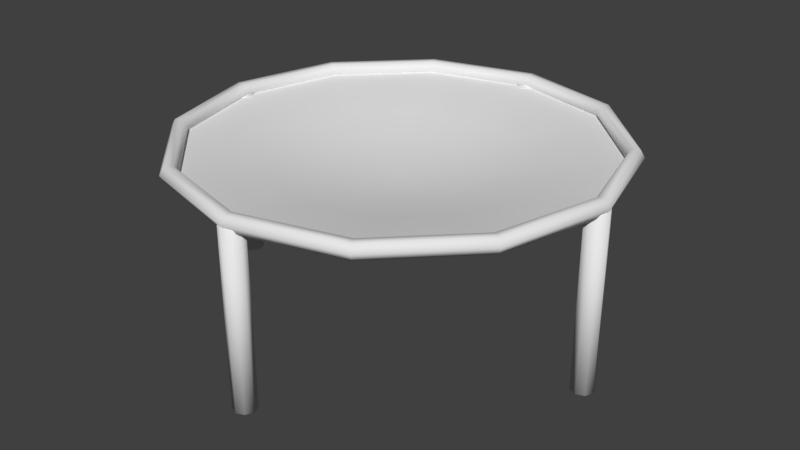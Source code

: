 # Source: trampolin.blend  (saved by Blender 2.78.0; exported with 4.5.12 LTS)
import bpy
from mathutils import Matrix  # noqa: F401  (used for matrix-valued properties, if any)

bpy.ops.wm.read_factory_settings(use_empty=True)
scene = bpy.context.scene
scene.name = 'Scene'

# ---- collections
col_collection_1 = bpy.data.collections.new('Collection 1'); scene.collection.children.link(col_collection_1)

# ---- world
world_world = bpy.data.worlds.new('World'); scene.world = world_world
world_world.color = (0.05088, 0.05088, 0.05088)
world_world.use_sun_shadow = False
world_world.sun_shadow_jitter_overblur = 0.0
world_world.cycles.sampling_method = 'MANUAL'

# ---- meshes
me_cylinder = bpy.data.meshes.new('Cylinder')
me_cylinder.from_pydata([(-0.9912, 0.05399, -0.8498), (-0.9912, 0.05399, -0.01567), (-0.953, 0.03818, -0.8498), (-0.953, 0.03818, -0.01567), (-0.9372, 7.801e-09, -0.8498), (-0.9372, 7.801e-09, -0.01567), (-0.953, -0.03818, -0.8498), (-0.953, -0.03818, -0.01567), (-0.9912, -0.05399, -0.8498), (-0.9912, -0.05399, -0.01567), (-1.029, -0.03818, -0.8498), (-1.029, -0.03818, -0.01567), (-1.045, 1.081e-08, -0.8498), (-1.045, 1.081e-08, -0.01567), (-1.029, 0.03818, -0.8498), (-1.029, 0.03818, -0.01567), (0.9869, 0.05399, -0.8498), (0.9869, 0.05399, -0.01567), (1.025, 0.03818, -0.8498), (1.025, 0.03818, -0.01567), (1.041, 7.801e-09, -0.8498), (1.041, 7.801e-09, -0.01567), (1.025, -0.03818, -0.8498), (1.025, -0.03818, -0.01567), (0.9869, -0.05399, -0.8498), (0.9869, -0.05399, -0.01567), (0.9487, -0.03818, -0.8498), (0.9487, -0.03818, -0.01567), (0.9329, 1.081e-08, -0.8498), (0.9329, 1.081e-08, -0.01567), (0.9487, 0.03818, -0.8498), (0.9487, 0.03818, -0.01567), (-0.05155, -0.9893, -0.8498), (-0.05155, -0.9893, -0.01567), (-0.03592, -0.951, -0.8498), (-0.03592, -0.951, -0.01567), (0.002187, -0.935, -0.8498), (0.002187, -0.935, -0.01567), (0.04044, -0.9507, -0.8498), (0.04044, -0.9507, -0.01567), (0.05643, -0.9888, -0.8498), (0.05643, -0.9888, -0.01567), (0.04079, -1.027, -0.8498), (0.04079, -1.027, -0.01567), (0.002687, -1.043, -0.8498), (0.002687, -1.043, -0.01567), (-0.03556, -1.027, -0.8498), (-0.03556, -1.027, -0.01567), (-0.0607, 0.9888, -0.8498), (-0.0607, 0.9888, -0.01567), (-0.04506, 1.027, -0.8498), (-0.04506, 1.027, -0.01567), (-0.006959, 1.043, -0.8498), (-0.006959, 1.043, -0.01567), (0.03129, 1.027, -0.8498), (0.03129, 1.027, -0.01567), (0.04728, 0.9893, -0.8498), (0.04728, 0.9893, -0.01567), (0.03165, 0.951, -0.8498), (0.03165, 0.951, -0.01567), (-0.006459, 0.935, -0.8498), (-0.006459, 0.935, -0.01567), (-0.04471, 0.9507, -0.8498), (-0.04471, 0.9507, -0.01567), (1.04, 0.0, 0.0), (1.02, 0.0, 0.03464), (0.98, 0.0, 0.03464), (0.96, 0.0, 4.899e-18), (0.98, 0.0, -0.03464), (1.02, 0.0, -0.03464), (0.9007, 0.52, 0.0), (0.8833, 0.51, 0.03464), (0.8487, 0.49, 0.03464), (0.8314, 0.48, 4.899e-18), (0.8487, 0.49, -0.03464), (0.8833, 0.51, -0.03464), (0.52, 0.9007, 0.0), (0.51, 0.8833, 0.03464), (0.49, 0.8487, 0.03464), (0.48, 0.8314, 4.899e-18), (0.49, 0.8487, -0.03464), (0.51, 0.8833, -0.03464), (5.96e-08, 1.04, 0.0), (1.192e-07, 1.02, 0.03464), (8.941e-08, 0.98, 0.03464), (8.941e-08, 0.96, 4.899e-18), (8.941e-08, 0.98, -0.03464), (1.192e-07, 1.02, -0.03464), (-0.52, 0.9007, 0.0), (-0.51, 0.8833, 0.03464), (-0.49, 0.8487, 0.03464), (-0.48, 0.8314, 4.899e-18), (-0.49, 0.8487, -0.03464), (-0.51, 0.8833, -0.03464), (-0.9007, 0.52, 0.0), (-0.8833, 0.51, 0.03464), (-0.8487, 0.49, 0.03464), (-0.8314, 0.48, 4.899e-18), (-0.8487, 0.49, -0.03464), (-0.8833, 0.51, -0.03464), (-1.04, 9.092e-08, 0.0), (-1.02, 8.917e-08, 0.03464), (-0.98, 8.567e-08, 0.03464), (-0.96, 8.393e-08, 4.899e-18), (-0.98, 8.567e-08, -0.03464), (-1.02, 8.917e-08, -0.03464), (-0.9007, -0.52, 0.0), (-0.8833, -0.51, 0.03464), (-0.8487, -0.49, 0.03464), (-0.8314, -0.48, 4.899e-18), (-0.8487, -0.49, -0.03464), (-0.8833, -0.51, -0.03464), (-0.52, -0.9007, 0.0), (-0.51, -0.8833, 0.03464), (-0.49, -0.8487, 0.03464), (-0.48, -0.8314, 4.899e-18), (-0.49, -0.8487, -0.03464), (-0.51, -0.8833, -0.03464), (5.96e-08, -1.04, 0.0), (1.192e-07, -1.02, 0.03464), (8.941e-08, -0.98, 0.03464), (8.941e-08, -0.96, 4.899e-18), (8.941e-08, -0.98, -0.03464), (1.192e-07, -1.02, -0.03464), (0.52, -0.9007, 0.0), (0.51, -0.8833, 0.03464), (0.49, -0.8487, 0.03464), (0.48, -0.8314, 4.899e-18), (0.49, -0.8487, -0.03464), (0.51, -0.8833, -0.03464), (0.9007, -0.52, 0.0), (0.8833, -0.51, 0.03464), (0.8487, -0.49, 0.03464), (0.8314, -0.48, 4.899e-18), (0.8487, -0.49, -0.03464), (0.8833, -0.51, -0.03464), (0.0, 1.0, -0.01293), (-0.5, 0.866, -0.01293), (-0.866, 0.5, -0.01293), (-1.0, -4.371e-08, -0.01293), (-0.866, -0.5, -0.01293), (-0.5, -0.866, -0.01293), (-1.51e-07, -1.0, -0.01293), (0.5, -0.866, -0.01293), (0.866, -0.5, -0.01293), (1.0, -4.649e-07, -0.01293), (0.866, 0.5, -0.01293), (0.5, 0.866, -0.01293), (2.235e-08, -1.428e-07, -0.1618), (-1.172e-07, -0.79, -0.04495), (-8.339e-08, -0.5799, -0.08591), (-4.959e-08, -0.3699, -0.1257), (0.1849, -0.3203, -0.1257), (0.29, -0.5022, -0.08591), (0.395, -0.6841, -0.04495), (-0.79, -6.374e-08, -0.04495), (-0.5799, -8.377e-08, -0.08591), (-0.3699, -1.038e-07, -0.1257), (-0.3203, -0.1849, -0.1257), (-0.5022, -0.29, -0.08591), (-0.6841, -0.395, -0.04495), (0.6841, 0.395, -0.04495), (0.5022, 0.29, -0.08591), (0.3203, 0.1849, -0.1257), (0.1849, 0.3203, -0.1257), (0.29, 0.5022, -0.08591), (0.395, 0.6841, -0.04495), (2.087e-09, 0.79, -0.04495), (4.173e-09, 0.5799, -0.08591), (6.26e-09, 0.3699, -0.1257), (-0.1849, 0.3203, -0.1257), (-0.29, 0.5022, -0.08591), (-0.395, 0.6841, -0.04495), (0.3203, -0.1849, -0.1257), (0.5022, -0.29, -0.08591), (0.6841, -0.395, -0.04495), (-0.1849, -0.3203, -0.1257), (-0.29, -0.5022, -0.08591), (-0.395, -0.6841, -0.04495), (-0.3203, 0.1849, -0.1257), (-0.5022, 0.29, -0.08591), (-0.6841, 0.395, -0.04495), (0.3699, -2.596e-07, -0.1257), (0.5799, -3.28e-07, -0.08591), (0.79, -3.965e-07, -0.04495)], [], [(0, 1, 3, 2), (2, 3, 5, 4), (4, 5, 7, 6), (6, 7, 9, 8), (8, 9, 11, 10), (10, 11, 13, 12), (3, 1, 15, 13, 11, 9, 7, 5), (12, 13, 15, 14), (14, 15, 1, 0), (0, 2, 4, 6, 8, 10, 12, 14), (16, 17, 19, 18), (18, 19, 21, 20), (20, 21, 23, 22), (22, 23, 25, 24), (24, 25, 27, 26), (26, 27, 29, 28), (19, 17, 31, 29, 27, 25, 23, 21), (28, 29, 31, 30), (30, 31, 17, 16), (16, 18, 20, 22, 24, 26, 28, 30), (32, 33, 35, 34), (34, 35, 37, 36), (36, 37, 39, 38), (38, 39, 41, 40), (40, 41, 43, 42), (42, 43, 45, 44), (35, 33, 47, 45, 43, 41, 39, 37), (44, 45, 47, 46), (46, 47, 33, 32), (32, 34, 36, 38, 40, 42, 44, 46), (48, 49, 51, 50), (50, 51, 53, 52), (52, 53, 55, 54), (54, 55, 57, 56), (56, 57, 59, 58), (58, 59, 61, 60), (51, 49, 63, 61, 59, 57, 55, 53), (60, 61, 63, 62), (62, 63, 49, 48), (48, 50, 52, 54, 56, 58, 60, 62), (64, 70, 71, 65), (65, 71, 72, 66), (66, 72, 73, 67), (67, 73, 74, 68), (68, 74, 75, 69), (64, 69, 75, 70), (70, 76, 77, 71), (71, 77, 78, 72), (72, 78, 79, 73), (73, 79, 80, 74), (74, 80, 81, 75), (75, 81, 76, 70), (76, 82, 83, 77), (77, 83, 84, 78), (78, 84, 85, 79), (79, 85, 86, 80), (80, 86, 87, 81), (81, 87, 82, 76), (82, 88, 89, 83), (83, 89, 90, 84), (84, 90, 91, 85), (85, 91, 92, 86), (86, 92, 93, 87), (87, 93, 88, 82), (88, 94, 95, 89), (89, 95, 96, 90), (90, 96, 97, 91), (91, 97, 98, 92), (92, 98, 99, 93), (93, 99, 94, 88), (94, 100, 101, 95), (95, 101, 102, 96), (96, 102, 103, 97), (97, 103, 104, 98), (98, 104, 105, 99), (99, 105, 100, 94), (100, 106, 107, 101), (101, 107, 108, 102), (102, 108, 109, 103), (103, 109, 110, 104), (104, 110, 111, 105), (105, 111, 106, 100), (106, 112, 113, 107), (107, 113, 114, 108), (108, 114, 115, 109), (109, 115, 116, 110), (110, 116, 117, 111), (111, 117, 112, 106), (112, 118, 119, 113), (113, 119, 120, 114), (114, 120, 121, 115), (115, 121, 122, 116), (116, 122, 123, 117), (117, 123, 118, 112), (118, 124, 125, 119), (119, 125, 126, 120), (120, 126, 127, 121), (121, 127, 128, 122), (122, 128, 129, 123), (123, 129, 124, 118), (124, 130, 131, 125), (125, 131, 132, 126), (126, 132, 133, 127), (127, 133, 134, 128), (128, 134, 135, 129), (129, 135, 130, 124), (130, 64, 65, 131), (131, 65, 66, 132), (132, 66, 67, 133), (133, 67, 68, 134), (134, 68, 69, 135), (135, 69, 64, 130), (152, 148, 151), (158, 148, 157), (164, 148, 163), (170, 148, 169), (173, 148, 152), (176, 148, 158), (169, 148, 164), (179, 148, 170), (182, 148, 173), (151, 148, 176), (157, 148, 179), (163, 148, 182), (146, 161, 184, 145), (161, 162, 183, 184), (162, 163, 182, 183), (139, 155, 181, 138), (155, 156, 180, 181), (156, 157, 179, 180), (142, 149, 178, 141), (149, 150, 177, 178), (150, 151, 176, 177), (145, 184, 175, 144), (184, 183, 174, 175), (183, 182, 173, 174), (138, 181, 172, 137), (181, 180, 171, 172), (180, 179, 170, 171), (136, 167, 166, 147), (167, 168, 165, 166), (168, 169, 164, 165), (141, 178, 160, 140), (178, 177, 159, 160), (177, 176, 158, 159), (144, 175, 154, 143), (175, 174, 153, 154), (174, 173, 152, 153), (137, 172, 167, 136), (172, 171, 168, 167), (171, 170, 169, 168), (147, 166, 161, 146), (166, 165, 162, 161), (165, 164, 163, 162), (140, 160, 155, 139), (160, 159, 156, 155), (159, 158, 157, 156), (143, 154, 149, 142), (154, 153, 150, 149), (153, 152, 151, 150)])
me_cylinder.polygons.foreach_set('use_smooth', [True] * 160)
_uv = me_cylinder.uv_layers.new(name='UVMap')
_uv.uv.foreach_set('vector', [0.9329, 0.6595, 0.9329, 0.7931, 0.9262, 0.7931, 0.9262, 0.6595, 0.9792, 0.6595, 0.9792, 0.7931, 0.9726, 0.7931, 0.9726, 0.6595, 0.9726, 0.6595, 0.9726, 0.7931, 0.966, 0.7931, 0.966, 0.6595, 0.966, 0.6595, 0.966, 0.7931, 0.9593, 0.7931, 0.9593, 0.6595, 0.9593, 0.6595, 0.9593, 0.7931, 0.9527, 0.7931, 0.9527, 0.6595, 0.9527, 0.6595, 0.9527, 0.7931, 0.9461, 0.7931, 0.9461, 0.6595, 0.8266, 0.9297, 0.8219, 0.9343, 0.8153, 0.9343, 0.8106, 0.9297, 0.8106, 0.923, 0.8153, 0.9184, 0.8219, 0.9184, 0.8266, 0.923, 0.9461, 0.6595, 0.9461, 0.7931, 0.9395, 0.7931, 0.9395, 0.6595, 0.9395, 0.6595, 0.9395, 0.7931, 0.9329, 0.7931, 0.9329, 0.6595, 0.8314, 0.9022, 0.8381, 0.9022, 0.8427, 0.9069, 0.8427, 0.9135, 0.8381, 0.9182, 0.8314, 0.9182, 0.8268, 0.9135, 0.8268, 0.9069, 0.9593, 0.7933, 0.9593, 0.927, 0.9527, 0.927, 0.9527, 0.7933, 0.9527, 0.7933, 0.9527, 0.927, 0.9461, 0.927, 0.9461, 0.7933, 0.9461, 0.7933, 0.9461, 0.927, 0.9395, 0.927, 0.9395, 0.7933, 0.9395, 0.7933, 0.9395, 0.927, 0.9329, 0.927, 0.9329, 0.7933, 0.9329, 0.7933, 0.9329, 0.927, 0.9262, 0.927, 0.9262, 0.7933, 0.9792, 0.7933, 0.9792, 0.927, 0.9726, 0.927, 0.9726, 0.7933, 0.8411, 0.8796, 0.8364, 0.8843, 0.8298, 0.8843, 0.8251, 0.8796, 0.8251, 0.873, 0.8298, 0.8683, 0.8364, 0.8683, 0.8411, 0.873, 0.9726, 0.7933, 0.9726, 0.927, 0.966, 0.927, 0.966, 0.7933, 0.966, 0.7933, 0.966, 0.927, 0.9593, 0.927, 0.9593, 0.7933, 0.8314, 0.9184, 0.8381, 0.9184, 0.8427, 0.923, 0.8427, 0.9297, 0.8381, 0.9343, 0.8314, 0.9343, 0.8268, 0.9297, 0.8268, 0.923, 0.8929, 0.6595, 0.8929, 0.7931, 0.8863, 0.7931, 0.8863, 0.6595, 0.8863, 0.6595, 0.8863, 0.7931, 0.8797, 0.7931, 0.8797, 0.6595, 0.8797, 0.6595, 0.8797, 0.7931, 0.8731, 0.7931, 0.8731, 0.6595, 0.926, 0.6595, 0.926, 0.7931, 0.9194, 0.7931, 0.9194, 0.6595, 0.9194, 0.6595, 0.9194, 0.7931, 0.9128, 0.7931, 0.9128, 0.6595, 0.9128, 0.6595, 0.9128, 0.7931, 0.9062, 0.7931, 0.9062, 0.6595, 0.8526, 0.8843, 0.846, 0.8843, 0.8413, 0.8796, 0.8413, 0.873, 0.846, 0.8683, 0.8526, 0.8683, 0.8573, 0.873, 0.8573, 0.8796, 0.9062, 0.6595, 0.9062, 0.7931, 0.8996, 0.7931, 0.8996, 0.6595, 0.8996, 0.6595, 0.8996, 0.7931, 0.8929, 0.7931, 0.8929, 0.6595, 0.8153, 0.9022, 0.8219, 0.9022, 0.8266, 0.9069, 0.8266, 0.9135, 0.8219, 0.9182, 0.8153, 0.9182, 0.8106, 0.9135, 0.8106, 0.9069, 0.9128, 0.7933, 0.9128, 0.927, 0.9062, 0.927, 0.9062, 0.7933, 0.9062, 0.7933, 0.9062, 0.927, 0.8996, 0.927, 0.8996, 0.7933, 0.8996, 0.7933, 0.8996, 0.927, 0.8929, 0.927, 0.8929, 0.7933, 0.8929, 0.7933, 0.8929, 0.927, 0.8863, 0.927, 0.8863, 0.7933, 0.8863, 0.7933, 0.8863, 0.927, 0.8797, 0.927, 0.8797, 0.7933, 0.8797, 0.7933, 0.8797, 0.927, 0.8731, 0.927, 0.8731, 0.7933, 0.8589, 0.9135, 0.8542, 0.9182, 0.8476, 0.9182, 0.8429, 0.9135, 0.8429, 0.9069, 0.8476, 0.9022, 0.8542, 0.9022, 0.8589, 0.9069, 0.926, 0.7933, 0.926, 0.927, 0.9194, 0.927, 0.9194, 0.7933, 0.9194, 0.7933, 0.9194, 0.927, 0.9128, 0.927, 0.9128, 0.7933, 0.8476, 0.9184, 0.8542, 0.9184, 0.8589, 0.923, 0.8589, 0.9297, 0.8542, 0.9343, 0.8476, 0.9343, 0.8429, 0.9297, 0.8429, 0.923, 0.8778, 0.9735, 0.8013, 0.9725, 0.8014, 0.9665, 0.8778, 0.9675, 0.8778, 0.9675, 0.8014, 0.9665, 0.8015, 0.9608, 0.8779, 0.9617, 0.8779, 0.9617, 0.8015, 0.9608, 0.8016, 0.9551, 0.8781, 0.9558, 0.8781, 0.9558, 0.8016, 0.9551, 0.8018, 0.9495, 0.8783, 0.9499, 0.8783, 0.9499, 0.8018, 0.9495, 0.8019, 0.9439, 0.8784, 0.9443, 0.8778, 0.9735, 0.8777, 0.9796, 0.8012, 0.9781, 0.8013, 0.9725, 0.8013, 0.9725, 0.7261, 0.9716, 0.7262, 0.9657, 0.8014, 0.9665, 0.8014, 0.9665, 0.7262, 0.9657, 0.7263, 0.96, 0.8015, 0.9608, 0.8015, 0.9608, 0.7263, 0.96, 0.7264, 0.9544, 0.8016, 0.9551, 0.8016, 0.9551, 0.7264, 0.9544, 0.7265, 0.9488, 0.8018, 0.9495, 0.8018, 0.9495, 0.7265, 0.9488, 0.7266, 0.9433, 0.8019, 0.9439, 0.8012, 0.9781, 0.7261, 0.9774, 0.7261, 0.9716, 0.8013, 0.9725, 0.7261, 0.9716, 0.651, 0.9711, 0.651, 0.9651, 0.7262, 0.9657, 0.7262, 0.9657, 0.651, 0.9651, 0.6512, 0.9595, 0.7263, 0.96, 0.7263, 0.96, 0.6512, 0.9595, 0.6512, 0.9539, 0.7264, 0.9544, 0.7264, 0.9544, 0.6512, 0.9539, 0.6513, 0.9483, 0.7265, 0.9488, 0.7265, 0.9488, 0.6513, 0.9483, 0.6514, 0.9427, 0.7266, 0.9433, 0.7261, 0.9774, 0.651, 0.9769, 0.651, 0.9711, 0.7261, 0.9716, 0.651, 0.9711, 0.5759, 0.9707, 0.5759, 0.9648, 0.651, 0.9651, 0.651, 0.9651, 0.5759, 0.9648, 0.576, 0.9591, 0.6512, 0.9595, 0.6512, 0.9595, 0.576, 0.9591, 0.5761, 0.9535, 0.6512, 0.9539, 0.6512, 0.9539, 0.5761, 0.9535, 0.5761, 0.9479, 0.6513, 0.9483, 0.6513, 0.9483, 0.5761, 0.9479, 0.5762, 0.9424, 0.6514, 0.9427, 0.651, 0.9769, 0.5758, 0.9765, 0.5759, 0.9707, 0.651, 0.9711, 0.5759, 0.9707, 0.5007, 0.9705, 0.5007, 0.9646, 0.5759, 0.9648, 0.5759, 0.9648, 0.5007, 0.9646, 0.5008, 0.9589, 0.576, 0.9591, 0.576, 0.9591, 0.5008, 0.9589, 0.5009, 0.9533, 0.5761, 0.9535, 0.5761, 0.9535, 0.5009, 0.9533, 0.5009, 0.9477, 0.5761, 0.9479, 0.5761, 0.9479, 0.5009, 0.9477, 0.501, 0.9422, 0.5762, 0.9424, 0.5758, 0.9765, 0.5007, 0.9764, 0.5007, 0.9705, 0.5759, 0.9707, 0.5007, 0.9705, 0.4256, 0.9705, 0.4256, 0.9646, 0.5007, 0.9646, 0.5007, 0.9646, 0.4256, 0.9646, 0.4257, 0.9589, 0.5008, 0.9589, 0.5008, 0.9589, 0.4257, 0.9589, 0.4257, 0.9533, 0.5009, 0.9533, 0.5009, 0.9533, 0.4257, 0.9533, 0.4257, 0.9477, 0.5009, 0.9477, 0.5009, 0.9477, 0.4257, 0.9477, 0.4258, 0.9422, 0.501, 0.9422, 0.5007, 0.9764, 0.4256, 0.9764, 0.4256, 0.9705, 0.5007, 0.9705, 0.4256, 0.9705, 0.3505, 0.9707, 0.3505, 0.9648, 0.4256, 0.9646, 0.4256, 0.9646, 0.3505, 0.9648, 0.3505, 0.9591, 0.4257, 0.9589, 0.4257, 0.9589, 0.3505, 0.9591, 0.3505, 0.9535, 0.4257, 0.9533, 0.4257, 0.9533, 0.3505, 0.9535, 0.3506, 0.9479, 0.4257, 0.9477, 0.4257, 0.9477, 0.3506, 0.9479, 0.3506, 0.9424, 0.4258, 0.9422, 0.4256, 0.9764, 0.3505, 0.9765, 0.3505, 0.9707, 0.4256, 0.9705, 0.3505, 0.9707, 0.2754, 0.971, 0.2753, 0.9651, 0.3505, 0.9648, 0.3505, 0.9648, 0.2753, 0.9651, 0.2754, 0.9595, 0.3505, 0.9591, 0.3505, 0.9591, 0.2754, 0.9595, 0.2754, 0.9539, 0.3505, 0.9535, 0.3505, 0.9535, 0.2754, 0.9539, 0.2754, 0.9483, 0.3506, 0.9479, 0.3506, 0.9479, 0.2754, 0.9483, 0.2755, 0.9427, 0.3506, 0.9424, 0.3505, 0.9765, 0.2754, 0.9769, 0.2754, 0.971, 0.3505, 0.9707, 0.2754, 0.971, 0.2003, 0.9716, 0.2003, 0.9657, 0.2753, 0.9651, 0.2753, 0.9651, 0.2003, 0.9657, 0.2003, 0.9601, 0.2754, 0.9595, 0.2754, 0.9595, 0.2003, 0.9601, 0.2003, 0.9545, 0.2754, 0.9539, 0.2754, 0.9539, 0.2003, 0.9545, 0.2003, 0.9488, 0.2754, 0.9483, 0.2754, 0.9483, 0.2003, 0.9488, 0.2003, 0.9433, 0.2755, 0.9427, 0.2754, 0.9769, 0.2004, 0.9774, 0.2003, 0.9716, 0.2754, 0.971, 0.2003, 0.9716, 0.1254, 0.9727, 0.1254, 0.967, 0.2003, 0.9657, 0.2003, 0.9657, 0.1254, 0.967, 0.1253, 0.9615, 0.2003, 0.9601, 0.2003, 0.9601, 0.1253, 0.9615, 0.1252, 0.9558, 0.2003, 0.9545, 0.2003, 0.9545, 0.1252, 0.9558, 0.1251, 0.95, 0.2003, 0.9488, 0.2003, 0.9488, 0.1251, 0.95, 0.125, 0.9444, 0.2003, 0.9433, 0.2004, 0.9774, 0.1255, 0.9785, 0.1254, 0.9727, 0.2003, 0.9716, 0.1254, 0.9727, 0.04989, 0.9742, 0.05059, 0.9683, 0.1254, 0.967, 0.1254, 0.967, 0.05059, 0.9683, 0.05193, 0.963, 0.1253, 0.9615, 0.1253, 0.9615, 0.05193, 0.963, 0.0525, 0.9578, 0.1252, 0.9558, 0.1252, 0.9558, 0.0525, 0.9578, 0.05163, 0.9524, 0.1251, 0.95, 0.1251, 0.95, 0.05163, 0.9524, 0.04997, 0.9469, 0.125, 0.9444, 0.1255, 0.9785, 0.0508, 0.9802, 0.04989, 0.9742, 0.1254, 0.9727, 0.9564, 0.9742, 0.8778, 0.9735, 0.8778, 0.9675, 0.9555, 0.9678, 0.9555, 0.9678, 0.8778, 0.9675, 0.8779, 0.9617, 0.9539, 0.9619, 0.9539, 0.9619, 0.8779, 0.9617, 0.8781, 0.9558, 0.9532, 0.9563, 0.9532, 0.9563, 0.8781, 0.9558, 0.8783, 0.9499, 0.9539, 0.9509, 0.9539, 0.9509, 0.8783, 0.9499, 0.8784, 0.9443, 0.9554, 0.9455, 0.9556, 0.98, 0.8777, 0.9796, 0.8778, 0.9735, 0.9564, 0.9742, 0.5139, 0.2988, 0.4732, 0.4513, 0.4322, 0.2989, 0.3207, 0.4107, 0.4732, 0.4513, 0.3208, 0.4924, 0.5849, 0.5628, 0.4732, 0.4513, 0.6257, 0.492, 0.4326, 0.6038, 0.4732, 0.4513, 0.5142, 0.6037, 0.5847, 0.3396, 0.4732, 0.4513, 0.5139, 0.2988, 0.3615, 0.3399, 0.4732, 0.4513, 0.3207, 0.4107, 0.5142, 0.6037, 0.4732, 0.4513, 0.5849, 0.5628, 0.3618, 0.5631, 0.4732, 0.4513, 0.4326, 0.6038, 0.6256, 0.4103, 0.4732, 0.4513, 0.5847, 0.3396, 0.4322, 0.2989, 0.4732, 0.4513, 0.3615, 0.3399, 0.3208, 0.4924, 0.4732, 0.4513, 0.3618, 0.5631, 0.6257, 0.492, 0.4732, 0.4513, 0.6256, 0.4103, 0.8922, 0.5636, 0.8033, 0.5397, 0.8032, 0.3629, 0.8922, 0.3391, 0.8033, 0.5397, 0.7141, 0.5158, 0.714, 0.3867, 0.8032, 0.3629, 0.7141, 0.5158, 0.6257, 0.492, 0.6256, 0.4103, 0.714, 0.3867, 0.05424, 0.5636, 0.1432, 0.5398, 0.2316, 0.693, 0.1665, 0.758, 0.1432, 0.5398, 0.2324, 0.516, 0.297, 0.6277, 0.2316, 0.693, 0.2324, 0.516, 0.3208, 0.4924, 0.3618, 0.5631, 0.297, 0.6277, 0.3609, 0.03237, 0.3847, 0.1213, 0.2316, 0.2097, 0.1665, 0.1446, 0.3847, 0.1213, 0.4086, 0.2105, 0.2968, 0.2751, 0.2316, 0.2097, 0.4086, 0.2105, 0.4322, 0.2989, 0.3615, 0.3399, 0.2968, 0.2751, 0.8922, 0.3391, 0.8032, 0.3629, 0.7148, 0.2097, 0.7799, 0.1446, 0.8032, 0.3629, 0.714, 0.3867, 0.6495, 0.2749, 0.7148, 0.2097, 0.714, 0.3867, 0.6256, 0.4103, 0.5847, 0.3396, 0.6495, 0.2749, 0.1665, 0.758, 0.2316, 0.693, 0.3848, 0.7814, 0.3609, 0.8703, 0.2316, 0.693, 0.297, 0.6277, 0.4088, 0.6922, 0.3848, 0.7814, 0.297, 0.6277, 0.3618, 0.5631, 0.4326, 0.6038, 0.4088, 0.6922, 0.5855, 0.8703, 0.5617, 0.7814, 0.7148, 0.6929, 0.7799, 0.758, 0.5617, 0.7814, 0.5379, 0.6922, 0.6496, 0.6276, 0.7148, 0.6929, 0.5379, 0.6922, 0.5142, 0.6037, 0.5849, 0.5628, 0.6496, 0.6276, 0.1665, 0.1446, 0.2316, 0.2097, 0.1431, 0.3629, 0.05424, 0.3391, 0.2316, 0.2097, 0.2968, 0.2751, 0.2323, 0.3869, 0.1431, 0.3629, 0.2968, 0.2751, 0.3615, 0.3399, 0.3207, 0.4107, 0.2323, 0.3869, 0.7799, 0.1446, 0.7148, 0.2097, 0.5616, 0.1213, 0.5855, 0.03237, 0.7148, 0.2097, 0.6495, 0.2749, 0.5376, 0.2104, 0.5616, 0.1213, 0.6495, 0.2749, 0.5847, 0.3396, 0.5139, 0.2988, 0.5376, 0.2104, 0.3609, 0.8703, 0.3848, 0.7814, 0.5617, 0.7814, 0.5855, 0.8703, 0.3848, 0.7814, 0.4088, 0.6922, 0.5379, 0.6922, 0.5617, 0.7814, 0.4088, 0.6922, 0.4326, 0.6038, 0.5142, 0.6037, 0.5379, 0.6922, 0.7799, 0.758, 0.7148, 0.6929, 0.8033, 0.5397, 0.8922, 0.5636, 0.7148, 0.6929, 0.6496, 0.6276, 0.7141, 0.5158, 0.8033, 0.5397, 0.6496, 0.6276, 0.5849, 0.5628, 0.6257, 0.492, 0.7141, 0.5158, 0.05424, 0.3391, 0.1431, 0.3629, 0.1432, 0.5398, 0.05424, 0.5636, 0.1431, 0.3629, 0.2323, 0.3869, 0.2324, 0.516, 0.1432, 0.5398, 0.2323, 0.3869, 0.3207, 0.4107, 0.3208, 0.4924, 0.2324, 0.516, 0.5855, 0.03237, 0.5616, 0.1213, 0.3847, 0.1213, 0.3609, 0.03237, 0.5616, 0.1213, 0.5376, 0.2104, 0.4086, 0.2105, 0.3847, 0.1213, 0.5376, 0.2104, 0.5139, 0.2988, 0.4322, 0.2989, 0.4086, 0.2105])
me_cylinder.use_remesh_preserve_volume = False
me_cylinder.use_remesh_preserve_attributes = False
me_cylinder.use_mirror_vertex_groups = False
me_cylinder.update()

# ---- objects
ob_cylinder = bpy.data.objects.new('Cylinder', me_cylinder)

# ---- transforms, parenting, visibility, modifiers, constraints
ob_cylinder.location = (0.0, 0.0, 0.0)
ob_cylinder.lineart.crease_threshold = 0.0

# ---- collection membership
col_collection_1.objects.link(ob_cylinder)

# ---- scene / render settings (as saved in the file)
scene.frame_start = 1; scene.frame_end = 250; scene.frame_set(1)
scene.render.engine = 'BLENDER_EEVEE_NEXT'
scene.render.resolution_percentage = 50
scene.render.dither_intensity = 0.0
scene.cycles.use_denoising = False
scene.cycles.samples = 128
scene.cycles.sampling_pattern = 'TABULATED_SOBOL'
scene.cycles.light_sampling_threshold = 0.0
scene.cycles.use_adaptive_sampling = False
scene.cycles.use_light_tree = False
scene.cycles.blur_glossy = 0.0
scene.cycles.sample_clamp_indirect = 0.0
scene.view_settings.view_transform = 'Standard'
bpy.context.view_layer.update()

# ---- added for rendering (the .blend has no active camera and no usable light): camera, sun
cam_auto = bpy.data.cameras.new('AutoCamera')
cam_auto.lens = 50.0
cam_auto.sensor_width = 36.0
cam_auto.clip_end = 1000.0
ob_auto_camera = bpy.data.objects.new('AutoCamera', cam_auto)
scene.collection.objects.link(ob_auto_camera)
ob_auto_camera.location = (2.84741, -3.41945, 1.87204)
ob_auto_camera.rotation_euler = (1.09748, -7.21219e-08, 0.694738)
scene.camera = ob_auto_camera
light_auto_sun = bpy.data.lights.new('AutoSun', 'SUN')
light_auto_sun.energy = 3.0
light_auto_sun.angle = 0.0523599
ob_auto_sun = bpy.data.objects.new('AutoSun', light_auto_sun)
scene.collection.objects.link(ob_auto_sun)
ob_auto_sun.rotation_euler = (0.872665, 0.174533, 0.523599)
bpy.context.view_layer.update()
